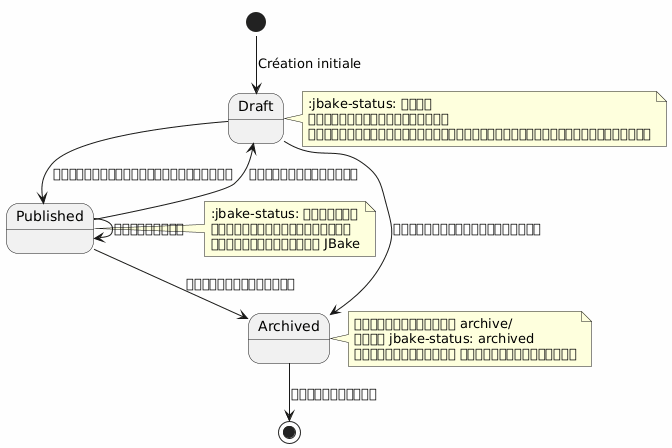

The diagram above was rendered by PlantUML. Its source (embedded in the PNG):
@startuml
skinparam backgroundColor #FEFEFE

[*] --> Draft : Création initiale
Draft --> Published : การตรวจสอบและการเผยแพร่
Published --> Draft : การถอนชั่วคราว
Draft --> Archived : โครงการที่ถูกยกเลิก
Published --> Archived : โครงการล้าสมัย
Archived --> [*] : ลบอย่างถาวร
Published --> Published : การอัปเดต

note right of Draft
:jbake-status: ร่าง
ไม่ปรากฏต่อสาธารณะ
มีประโยชน์สำหรับโครงการที่กำลังดำเนินอยู่
end note

note right of Published
:jbake-status: เผยแพร่
ปรากฏในพอร์ตโฟลิโอ
จัดทำดัชนีโดย JBake
end note

note right of Archived
ย้ายเข้าไปที่ archive/
หรือ jbake-status: archived
ไม่ได้เผยแพร่ แต่ยังคงเก็บไว้
end note
@enduml